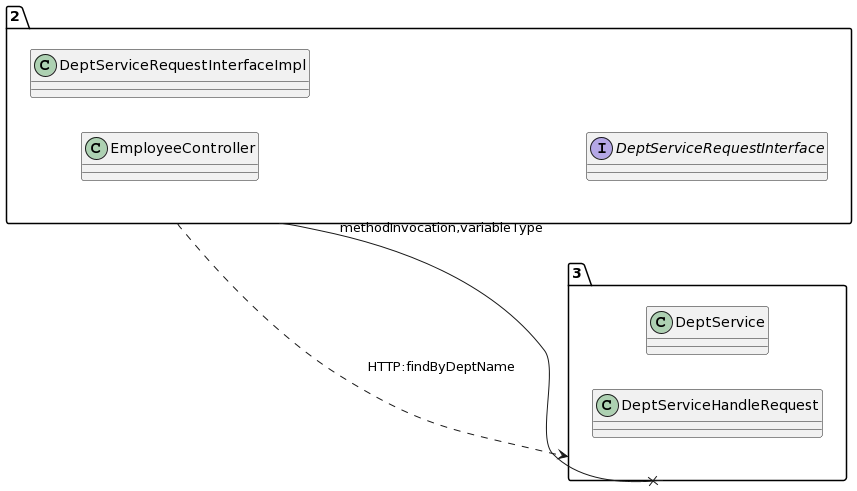

The diagram above was rendered by PlantUML. Its source (embedded in the PNG):
@startuml
allow_mixing
left to right direction
package "2"{
class EmployeeController
class DeptServiceRequestInterfaceImpl
interface DeptServiceRequestInterface

}
package "3"{
class DeptService
class DeptServiceHandleRequest

}
"2" --x "3":methodInvocation,variableType
"2" ..> "3":HTTP:findByDeptName
@enduml